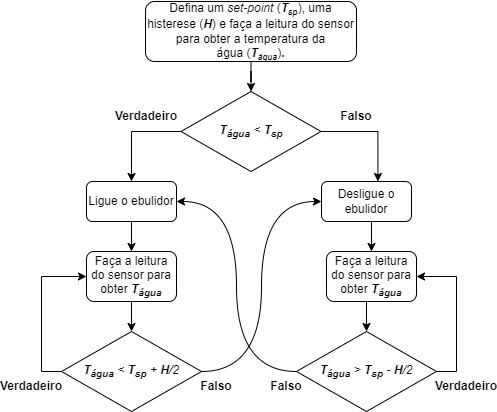

The diagram above was exported from draw.io. Its source (the exported page's mxGraphModel, read from the mxfile embedded in the PNG):
<mxGraphModel dx="1038" dy="689" grid="1" gridSize="10" guides="1" tooltips="1" connect="1" arrows="1" fold="1" page="1" pageScale="1" pageWidth="827" pageHeight="1169" math="0" shadow="0">
  <root>
    <mxCell id="0" />
    <mxCell id="1" parent="0" />
    <mxCell id="CXH6iwN96bpQAKFAcS6s-7" style="edgeStyle=orthogonalEdgeStyle;rounded=0;orthogonalLoop=1;jettySize=auto;html=1;fontColor=#000000;" edge="1" parent="1" source="CXH6iwN96bpQAKFAcS6s-1" target="CXH6iwN96bpQAKFAcS6s-5">
      <mxGeometry relative="1" as="geometry" />
    </mxCell>
    <mxCell id="CXH6iwN96bpQAKFAcS6s-1" value="&lt;div style=&quot;&quot;&gt;&lt;span style=&quot;background-color: initial;&quot;&gt;Defina um &lt;/span&gt;&lt;i style=&quot;background-color: initial;&quot;&gt;set-point&lt;/i&gt;&lt;span style=&quot;background-color: initial;&quot;&gt;&amp;nbsp;(&lt;/span&gt;&lt;i style=&quot;background-color: initial;&quot;&gt;&lt;b&gt;T&lt;/b&gt;&lt;span style=&quot;font-weight: bold; font-size: 10px;&quot;&gt;&lt;sub&gt;sp&lt;/sub&gt;&lt;/span&gt;&lt;/i&gt;&lt;span style=&quot;background-color: initial;&quot;&gt;), uma histerese (&lt;b&gt;&lt;i&gt;H&lt;/i&gt;&lt;/b&gt;)&amp;nbsp;&lt;/span&gt;&lt;span style=&quot;background-color: initial;&quot;&gt;e faça a leitura do sensor para obter a temperatura da água&amp;nbsp;(&lt;/span&gt;&lt;i style=&quot;background-color: initial;&quot;&gt;&lt;b&gt;T&lt;/b&gt;&lt;span style=&quot;font-weight: bold; font-size: 10px;&quot;&gt;&lt;sub&gt;água&lt;/sub&gt;&lt;/span&gt;&lt;/i&gt;&lt;span style=&quot;background-color: initial;&quot;&gt;)&lt;/span&gt;&lt;b style=&quot;background-color: initial;&quot;&gt;.&lt;/b&gt;&lt;/div&gt;" style="rounded=1;whiteSpace=wrap;html=1;align=center;" vertex="1" parent="1">
      <mxGeometry x="329" y="60" width="211" height="60" as="geometry" />
    </mxCell>
    <mxCell id="CXH6iwN96bpQAKFAcS6s-24" style="edgeStyle=orthogonalEdgeStyle;rounded=0;orthogonalLoop=1;jettySize=auto;html=1;exitX=0.5;exitY=1;exitDx=0;exitDy=0;entryX=0.5;entryY=0;entryDx=0;entryDy=0;fontColor=#000000;" edge="1" parent="1" source="CXH6iwN96bpQAKFAcS6s-3" target="CXH6iwN96bpQAKFAcS6s-22">
      <mxGeometry relative="1" as="geometry" />
    </mxCell>
    <mxCell id="CXH6iwN96bpQAKFAcS6s-3" value="Ligue o ebulidor" style="rounded=1;whiteSpace=wrap;html=1;labelBackgroundColor=none;fontColor=#000000;" vertex="1" parent="1">
      <mxGeometry x="270" y="240" width="90" height="40" as="geometry" />
    </mxCell>
    <mxCell id="CXH6iwN96bpQAKFAcS6s-8" style="edgeStyle=orthogonalEdgeStyle;rounded=0;orthogonalLoop=1;jettySize=auto;html=1;exitX=0;exitY=0.5;exitDx=0;exitDy=0;entryX=0.5;entryY=0;entryDx=0;entryDy=0;fontColor=#000000;" edge="1" parent="1" source="CXH6iwN96bpQAKFAcS6s-5" target="CXH6iwN96bpQAKFAcS6s-3">
      <mxGeometry relative="1" as="geometry" />
    </mxCell>
    <mxCell id="CXH6iwN96bpQAKFAcS6s-12" style="edgeStyle=orthogonalEdgeStyle;rounded=0;orthogonalLoop=1;jettySize=auto;html=1;exitX=1;exitY=0.5;exitDx=0;exitDy=0;entryX=0.627;entryY=0;entryDx=0;entryDy=0;entryPerimeter=0;fontColor=#000000;" edge="1" parent="1" source="CXH6iwN96bpQAKFAcS6s-5" target="CXH6iwN96bpQAKFAcS6s-10">
      <mxGeometry relative="1" as="geometry" />
    </mxCell>
    <mxCell id="CXH6iwN96bpQAKFAcS6s-5" value="&lt;i&gt;&lt;b&gt;T&lt;sub&gt;água&lt;/sub&gt;&lt;/b&gt; &amp;lt; &lt;b&gt;T&lt;sub&gt;sp&lt;/sub&gt;&lt;/b&gt;&lt;/i&gt;" style="rhombus;whiteSpace=wrap;html=1;labelBackgroundColor=none;fontColor=#000000;" vertex="1" parent="1">
      <mxGeometry x="364.5" y="150" width="140" height="80" as="geometry" />
    </mxCell>
    <mxCell id="CXH6iwN96bpQAKFAcS6s-28" style="edgeStyle=orthogonalEdgeStyle;rounded=0;orthogonalLoop=1;jettySize=auto;html=1;exitX=1;exitY=0.5;exitDx=0;exitDy=0;entryX=1;entryY=0.5;entryDx=0;entryDy=0;fontColor=#000000;" edge="1" parent="1" source="CXH6iwN96bpQAKFAcS6s-6" target="CXH6iwN96bpQAKFAcS6s-23">
      <mxGeometry relative="1" as="geometry" />
    </mxCell>
    <mxCell id="CXH6iwN96bpQAKFAcS6s-31" style="rounded=0;orthogonalLoop=1;jettySize=auto;html=1;exitX=0;exitY=0.5;exitDx=0;exitDy=0;fontColor=#000000;entryX=1;entryY=0.5;entryDx=0;entryDy=0;edgeStyle=orthogonalEdgeStyle;curved=1;" edge="1" parent="1" source="CXH6iwN96bpQAKFAcS6s-6" target="CXH6iwN96bpQAKFAcS6s-3">
      <mxGeometry relative="1" as="geometry">
        <mxPoint x="450" y="420" as="targetPoint" />
      </mxGeometry>
    </mxCell>
    <mxCell id="CXH6iwN96bpQAKFAcS6s-6" value="&lt;i&gt;&lt;b&gt;T&lt;sub&gt;água&lt;/sub&gt;&lt;/b&gt; &amp;gt; &lt;b&gt;T&lt;sub&gt;sp&lt;/sub&gt;&lt;/b&gt;&amp;nbsp;-&amp;nbsp;&lt;b&gt;H&lt;/b&gt;/2&lt;/i&gt;" style="rhombus;whiteSpace=wrap;html=1;labelBackgroundColor=none;fontColor=#000000;" vertex="1" parent="1">
      <mxGeometry x="480" y="390" width="140" height="80" as="geometry" />
    </mxCell>
    <mxCell id="CXH6iwN96bpQAKFAcS6s-25" style="edgeStyle=orthogonalEdgeStyle;rounded=0;orthogonalLoop=1;jettySize=auto;html=1;exitX=0.5;exitY=1;exitDx=0;exitDy=0;entryX=0.5;entryY=0;entryDx=0;entryDy=0;fontColor=#000000;" edge="1" parent="1" source="CXH6iwN96bpQAKFAcS6s-10" target="CXH6iwN96bpQAKFAcS6s-23">
      <mxGeometry relative="1" as="geometry" />
    </mxCell>
    <mxCell id="CXH6iwN96bpQAKFAcS6s-10" value="Desligue o ebulidor" style="rounded=1;whiteSpace=wrap;html=1;labelBackgroundColor=none;fontColor=#000000;" vertex="1" parent="1">
      <mxGeometry x="505" y="240" width="90" height="40" as="geometry" />
    </mxCell>
    <mxCell id="CXH6iwN96bpQAKFAcS6s-11" style="edgeStyle=orthogonalEdgeStyle;rounded=0;orthogonalLoop=1;jettySize=auto;html=1;exitX=0.5;exitY=1;exitDx=0;exitDy=0;fontColor=#000000;" edge="1" parent="1" source="CXH6iwN96bpQAKFAcS6s-10" target="CXH6iwN96bpQAKFAcS6s-10">
      <mxGeometry relative="1" as="geometry" />
    </mxCell>
    <mxCell id="CXH6iwN96bpQAKFAcS6s-29" style="edgeStyle=orthogonalEdgeStyle;rounded=0;orthogonalLoop=1;jettySize=auto;html=1;exitX=0;exitY=0.5;exitDx=0;exitDy=0;entryX=0;entryY=0.5;entryDx=0;entryDy=0;fontColor=#000000;" edge="1" parent="1" source="CXH6iwN96bpQAKFAcS6s-13" target="CXH6iwN96bpQAKFAcS6s-22">
      <mxGeometry relative="1" as="geometry" />
    </mxCell>
    <mxCell id="CXH6iwN96bpQAKFAcS6s-30" style="rounded=0;orthogonalLoop=1;jettySize=auto;html=1;exitX=1;exitY=0.5;exitDx=0;exitDy=0;entryX=0;entryY=0.5;entryDx=0;entryDy=0;fontColor=#000000;edgeStyle=orthogonalEdgeStyle;curved=1;" edge="1" parent="1" source="CXH6iwN96bpQAKFAcS6s-13" target="CXH6iwN96bpQAKFAcS6s-10">
      <mxGeometry relative="1" as="geometry" />
    </mxCell>
    <mxCell id="CXH6iwN96bpQAKFAcS6s-13" value="&lt;i&gt;&lt;b&gt;T&lt;sub&gt;água&lt;/sub&gt;&lt;/b&gt; &amp;lt; &lt;b&gt;T&lt;sub&gt;sp&lt;/sub&gt;&lt;/b&gt;&amp;nbsp;+&amp;nbsp;&lt;b&gt;H&lt;/b&gt;/2&lt;/i&gt;" style="rhombus;whiteSpace=wrap;html=1;labelBackgroundColor=none;fontColor=#000000;" vertex="1" parent="1">
      <mxGeometry x="245" y="390" width="140" height="80" as="geometry" />
    </mxCell>
    <mxCell id="CXH6iwN96bpQAKFAcS6s-18" value="Verdadeiro" style="text;html=1;strokeColor=none;fillColor=none;align=center;verticalAlign=middle;whiteSpace=wrap;rounded=0;labelBackgroundColor=none;fontColor=#000000;fontStyle=1" vertex="1" parent="1">
      <mxGeometry x="300" y="160" width="60" height="30" as="geometry" />
    </mxCell>
    <mxCell id="CXH6iwN96bpQAKFAcS6s-19" value="Falso" style="text;html=1;strokeColor=none;fillColor=none;align=center;verticalAlign=middle;whiteSpace=wrap;rounded=0;labelBackgroundColor=none;fontColor=#000000;fontStyle=1" vertex="1" parent="1">
      <mxGeometry x="510" y="160" width="60" height="30" as="geometry" />
    </mxCell>
    <mxCell id="CXH6iwN96bpQAKFAcS6s-20" value="Verdadeiro" style="text;html=1;strokeColor=none;fillColor=none;align=center;verticalAlign=middle;whiteSpace=wrap;rounded=0;labelBackgroundColor=none;fontColor=#000000;fontStyle=1" vertex="1" parent="1">
      <mxGeometry x="185" y="430" width="60" height="30" as="geometry" />
    </mxCell>
    <mxCell id="CXH6iwN96bpQAKFAcS6s-21" value="Verdadeiro" style="text;html=1;strokeColor=none;fillColor=none;align=center;verticalAlign=middle;whiteSpace=wrap;rounded=0;labelBackgroundColor=none;fontColor=#000000;fontStyle=1" vertex="1" parent="1">
      <mxGeometry x="620" y="430" width="60" height="30" as="geometry" />
    </mxCell>
    <mxCell id="CXH6iwN96bpQAKFAcS6s-26" style="edgeStyle=orthogonalEdgeStyle;rounded=0;orthogonalLoop=1;jettySize=auto;html=1;exitX=0.5;exitY=1;exitDx=0;exitDy=0;entryX=0.5;entryY=0;entryDx=0;entryDy=0;fontColor=#000000;" edge="1" parent="1" source="CXH6iwN96bpQAKFAcS6s-22" target="CXH6iwN96bpQAKFAcS6s-13">
      <mxGeometry relative="1" as="geometry" />
    </mxCell>
    <mxCell id="CXH6iwN96bpQAKFAcS6s-22" value="Faça a leitura do sensor para obter &lt;b&gt;&lt;i&gt;T&lt;sub&gt;água&lt;/sub&gt;&lt;/i&gt;&lt;/b&gt;" style="rounded=1;whiteSpace=wrap;html=1;labelBackgroundColor=none;fontColor=#000000;" vertex="1" parent="1">
      <mxGeometry x="270" y="310" width="90" height="50" as="geometry" />
    </mxCell>
    <mxCell id="CXH6iwN96bpQAKFAcS6s-27" style="edgeStyle=orthogonalEdgeStyle;rounded=0;orthogonalLoop=1;jettySize=auto;html=1;exitX=0.5;exitY=1;exitDx=0;exitDy=0;entryX=0.5;entryY=0;entryDx=0;entryDy=0;fontColor=#000000;" edge="1" parent="1" source="CXH6iwN96bpQAKFAcS6s-23" target="CXH6iwN96bpQAKFAcS6s-6">
      <mxGeometry relative="1" as="geometry" />
    </mxCell>
    <mxCell id="CXH6iwN96bpQAKFAcS6s-23" value="Faça a leitura do sensor para obter &lt;b&gt;&lt;i&gt;T&lt;sub&gt;água&lt;/sub&gt;&lt;/i&gt;&lt;/b&gt;" style="rounded=1;whiteSpace=wrap;html=1;labelBackgroundColor=none;fontColor=#000000;" vertex="1" parent="1">
      <mxGeometry x="510" y="310" width="90" height="50" as="geometry" />
    </mxCell>
    <mxCell id="CXH6iwN96bpQAKFAcS6s-32" value="Falso" style="text;html=1;strokeColor=none;fillColor=none;align=center;verticalAlign=middle;whiteSpace=wrap;rounded=0;labelBackgroundColor=none;fontColor=#000000;fontStyle=1" vertex="1" parent="1">
      <mxGeometry x="370" y="430" width="60" height="30" as="geometry" />
    </mxCell>
    <mxCell id="CXH6iwN96bpQAKFAcS6s-33" value="Falso" style="text;html=1;strokeColor=none;fillColor=none;align=center;verticalAlign=middle;whiteSpace=wrap;rounded=0;labelBackgroundColor=none;fontColor=#000000;fontStyle=1" vertex="1" parent="1">
      <mxGeometry x="440" y="430" width="60" height="30" as="geometry" />
    </mxCell>
  </root>
</mxGraphModel>